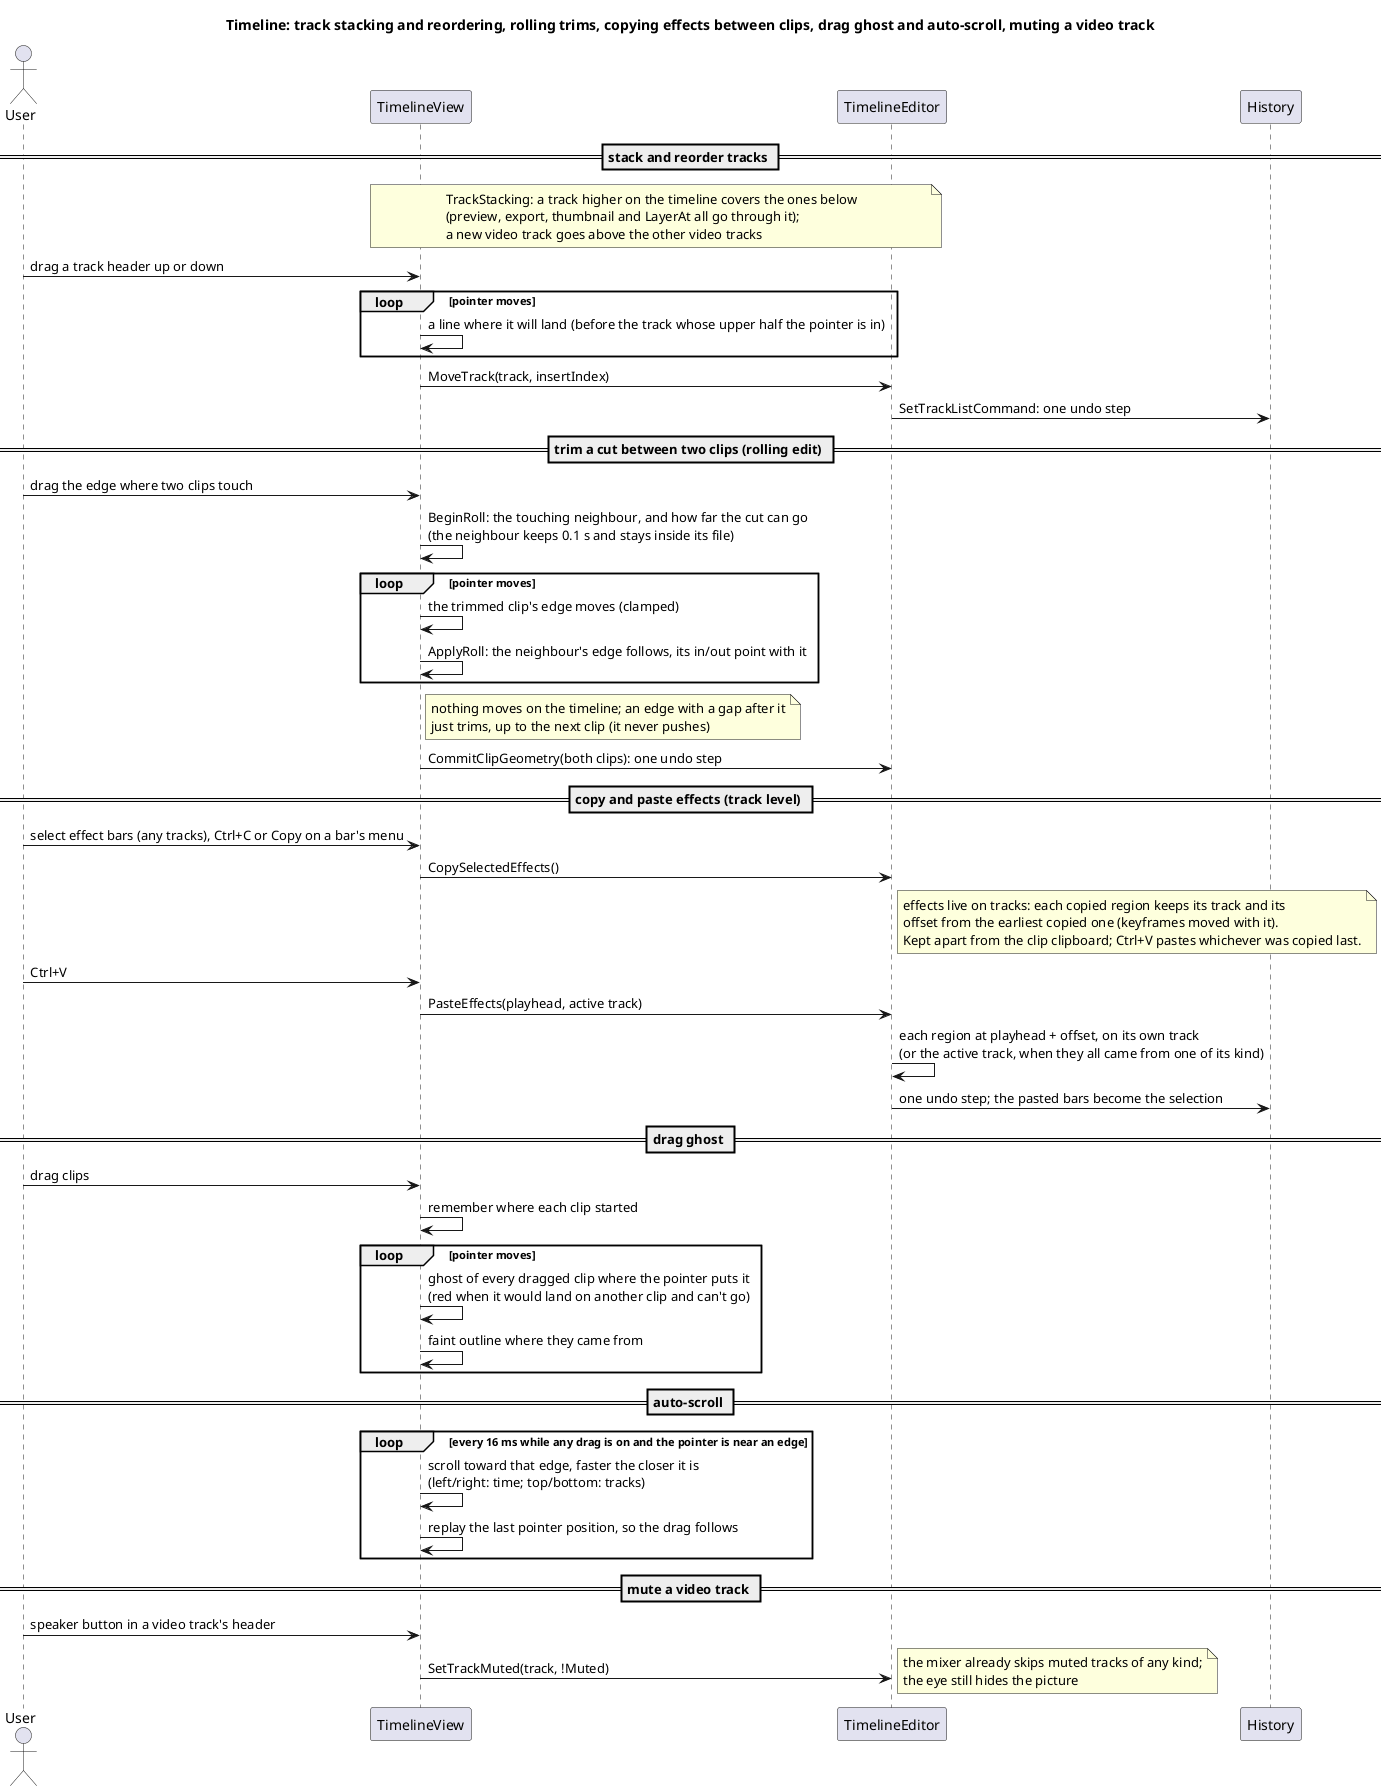

The diagram above was rendered by PlantUML. Its source (embedded in the PNG):
@startuml
title Timeline: track stacking and reordering, rolling trims, copying effects between clips, drag ghost and auto-scroll, muting a video track

actor User
participant TimelineView
participant TimelineEditor
participant "History" as H

== stack and reorder tracks ==
note over TimelineView, TimelineEditor
  TrackStacking: a track higher on the timeline covers the ones below
  (preview, export, thumbnail and LayerAt all go through it);
  a new video track goes above the other video tracks
end note
User -> TimelineView : drag a track header up or down
loop pointer moves
  TimelineView -> TimelineView : a line where it will land (before the track whose upper half the pointer is in)
end
TimelineView -> TimelineEditor : MoveTrack(track, insertIndex)
TimelineEditor -> H : SetTrackListCommand: one undo step

== trim a cut between two clips (rolling edit) ==
User -> TimelineView : drag the edge where two clips touch
TimelineView -> TimelineView : BeginRoll: the touching neighbour, and how far the cut can go\n(the neighbour keeps 0.1 s and stays inside its file)
loop pointer moves
  TimelineView -> TimelineView : the trimmed clip's edge moves (clamped)
  TimelineView -> TimelineView : ApplyRoll: the neighbour's edge follows, its in/out point with it
end
note right of TimelineView
  nothing moves on the timeline; an edge with a gap after it
  just trims, up to the next clip (it never pushes)
end note
TimelineView -> TimelineEditor : CommitClipGeometry(both clips): one undo step

== copy and paste effects (track level) ==
User -> TimelineView : select effect bars (any tracks), Ctrl+C or Copy on a bar's menu
TimelineView -> TimelineEditor : CopySelectedEffects()
note right of TimelineEditor
  effects live on tracks: each copied region keeps its track and its
  offset from the earliest copied one (keyframes moved with it).
  Kept apart from the clip clipboard; Ctrl+V pastes whichever was copied last.
end note
User -> TimelineView : Ctrl+V
TimelineView -> TimelineEditor : PasteEffects(playhead, active track)
TimelineEditor -> TimelineEditor : each region at playhead + offset, on its own track\n(or the active track, when they all came from one of its kind)
TimelineEditor -> H : one undo step; the pasted bars become the selection

== drag ghost ==
User -> TimelineView : drag clips
TimelineView -> TimelineView : remember where each clip started
loop pointer moves
  TimelineView -> TimelineView : ghost of every dragged clip where the pointer puts it\n(red when it would land on another clip and can't go)
  TimelineView -> TimelineView : faint outline where they came from
end

== auto-scroll ==
loop every 16 ms while any drag is on and the pointer is near an edge
  TimelineView -> TimelineView : scroll toward that edge, faster the closer it is\n(left/right: time; top/bottom: tracks)
  TimelineView -> TimelineView : replay the last pointer position, so the drag follows
end

== mute a video track ==
User -> TimelineView : speaker button in a video track's header
TimelineView -> TimelineEditor : SetTrackMuted(track, !Muted)
note right : the mixer already skips muted tracks of any kind;\nthe eye still hides the picture
@enduml